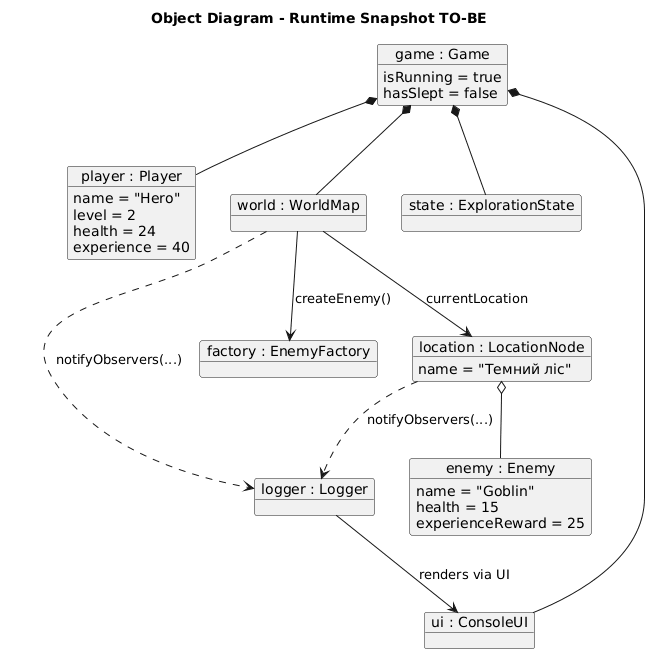

The diagram above was rendered by PlantUML. Its source (embedded in the PNG):
@startuml
title Object Diagram - Runtime Snapshot TO-BE

object "game : Game" as game {
  isRunning = true
  hasSlept = false
}

object "player : Player" as player {
  name = "Hero"
  level = 2
  health = 24
  experience = 40
}

object "world : WorldMap" as world
object "location : LocationNode" as location {
  name = "Темний ліс"
}

object "state : ExplorationState" as state
object "ui : ConsoleUI" as ui
object "logger : Logger" as logger
object "factory : EnemyFactory" as factory

object "enemy : Enemy" as enemy {
  name = "Goblin"
  health = 15
  experienceReward = 25
}

game *-- player
game *-- world
game *-- state
game *-- ui

world --> location : currentLocation
world --> factory : createEnemy()
location o-- enemy

logger --> ui : renders via UI
world ..> logger : notifyObservers(...)
location ..> logger : notifyObservers(...)
@enduml